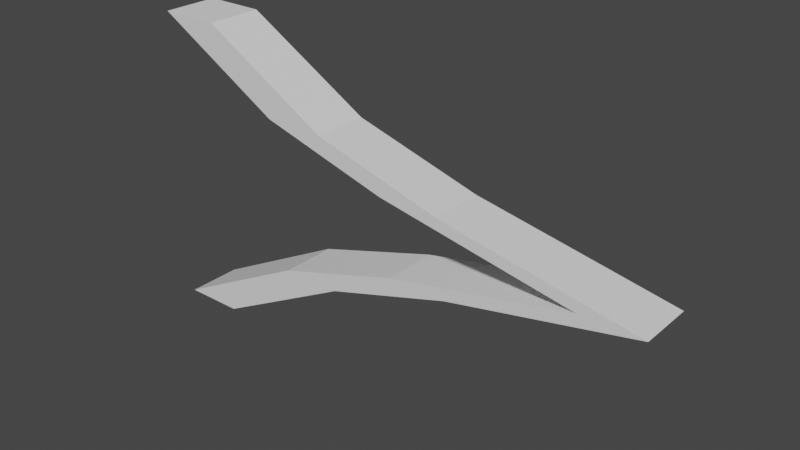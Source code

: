 # Source: goalPiece2.blend  (saved by Blender 3.5.10; exported with 4.5.12 LTS)
import bpy
from mathutils import Matrix  # noqa: F401  (used for matrix-valued properties, if any)

bpy.ops.wm.read_factory_settings(use_empty=True)
scene = bpy.context.scene
scene.name = 'Scene'

# ---- collections
col_collection = bpy.data.collections.new('Collection'); scene.collection.children.link(col_collection)

# ---- world
world_world = bpy.data.worlds.new('World'); scene.world = world_world
world_world.use_nodes = True; world_world.node_tree.nodes.clear()
_N = world_world.node_tree.nodes; _L = world_world.node_tree.links
n0 = _N.new('ShaderNodeOutputWorld'); n0.name = 'World Output'; n0.location = (300, 300)
n1 = _N.new('ShaderNodeBackground'); n1.name = 'Background'; n1.location = (10, 300)
n1.inputs[0].default_value = (0.05088, 0.05088, 0.05088, 1.0)
_L.new(n1.outputs[0], n0.inputs[0])
n0.is_active_output = True
world_world.color = (0.05088, 0.05088, 0.05088)
world_world.use_sun_shadow = False
world_world.sun_shadow_jitter_overblur = 0.0

# ---- meshes
me_cube_001 = bpy.data.meshes.new('Cube.001')
me_cube_001.from_pydata([(-1.0, -1.0, -1.0), (-1.0, -1.0, 1.0), (-1.0, 1.0, -1.0), (-1.0, 1.0, 1.0), (1.0, -1.0, -1.0), (1.0, -1.0, 1.0), (1.0, 1.0, -1.0), (1.0, 1.0, 1.0), (14.16, -1.0, 0.0), (14.16, 1.0, 0.0), (16.16, 1.0, 0.0), (16.16, -1.0, 0.0), (3.301, -1.0, 0.5), (3.301, 1.0, 0.5), (5.301, 1.0, 0.5), (5.301, -1.0, 0.5), (3.763, 1.0, -0.5), (5.763, 1.0, -0.5), (5.763, -1.0, -0.5), (3.763, -1.0, -0.5), (7.606, 1.0, 0.25), (9.606, 1.0, 0.25), (9.606, -1.0, 0.25), (7.606, -1.0, 0.25), (7.939, -1.0, -0.25), (7.939, 1.0, -0.25), (9.939, 1.0, -0.25), (9.939, -1.0, -0.25)], [], [(12, 1, 3, 13), (13, 3, 7, 14), (14, 7, 5, 15), (15, 5, 1, 12), (2, 6, 4, 0), (7, 3, 1, 5), (27, 11, 8, 24), (26, 10, 11, 27), (25, 9, 10, 26), (24, 8, 9, 25), (22, 15, 12, 23), (21, 14, 15, 22), (20, 13, 14, 21), (23, 12, 13, 20), (0, 19, 16, 2), (2, 16, 17, 6), (6, 17, 18, 4), (4, 18, 19, 0), (8, 23, 20, 9), (9, 20, 21, 10), (10, 21, 22, 11), (11, 22, 23, 8), (19, 24, 25, 16), (16, 25, 26, 17), (17, 26, 27, 18), (18, 27, 24, 19)])
_uv = me_cube_001.uv_layers.new(name='UVMap')
_uv.uv.foreach_set('vector', [0.5625, 0.0, 0.625, 0.0, 0.625, 0.25, 0.5625, 0.25, 0.5625, 0.25, 0.625, 0.25, 0.625, 0.5, 0.5625, 0.5, 0.5625, 0.5, 0.625, 0.5, 0.625, 0.75, 0.5625, 0.75, 0.5625, 0.75, 0.625, 0.75, 0.625, 1.0, 0.5625, 1.0, 0.125, 0.5, 0.375, 0.5, 0.375, 0.75, 0.125, 0.75, 0.625, 0.5, 0.875, 0.5, 0.875, 0.75, 0.625, 0.75, 0.4688, 0.75, 0.5, 0.75, 0.5, 1.0, 0.4688, 1.0, 0.4688, 0.5, 0.5, 0.5, 0.5, 0.75, 0.4688, 0.75, 0.4688, 0.25, 0.5, 0.25, 0.5, 0.5, 0.4688, 0.5, 0.4688, 0.0, 0.5, 0.0, 0.5, 0.25, 0.4688, 0.25, 0.5312, 0.75, 0.5625, 0.75, 0.5625, 1.0, 0.5312, 1.0, 0.5312, 0.5, 0.5625, 0.5, 0.5625, 0.75, 0.5312, 0.75, 0.5312, 0.25, 0.5625, 0.25, 0.5625, 0.5, 0.5312, 0.5, 0.5312, 0.0, 0.5625, 0.0, 0.5625, 0.25, 0.5312, 0.25, 0.375, 0.0, 0.4375, 0.0, 0.4375, 0.25, 0.375, 0.25, 0.375, 0.25, 0.4375, 0.25, 0.4375, 0.5, 0.375, 0.5, 0.375, 0.5, 0.4375, 0.5, 0.4375, 0.75, 0.375, 0.75, 0.375, 0.75, 0.4375, 0.75, 0.4375, 1.0, 0.375, 1.0, 0.5, 0.0, 0.5312, 0.0, 0.5312, 0.25, 0.5, 0.25, 0.5, 0.25, 0.5312, 0.25, 0.5312, 0.5, 0.5, 0.5, 0.5, 0.5, 0.5312, 0.5, 0.5312, 0.75, 0.5, 0.75, 0.5, 0.75, 0.5312, 0.75, 0.5312, 1.0, 0.5, 1.0, 0.4375, 0.0, 0.4688, 0.0, 0.4688, 0.25, 0.4375, 0.25, 0.4375, 0.25, 0.4688, 0.25, 0.4688, 0.5, 0.4375, 0.5, 0.4375, 0.5, 0.4688, 0.5, 0.4688, 0.75, 0.4375, 0.75, 0.4375, 0.75, 0.4688, 0.75, 0.4688, 1.0, 0.4375, 1.0])
me_cube_001.update()

# ---- objects
ob_cube = bpy.data.objects.new('Cube', me_cube_001)

# ---- transforms, parenting, visibility, modifiers, constraints
ob_cube.location = (0.0, 0.0, 5.139)
ob_cube.scale = (1.078, 1.0, 5.382)

# ---- collection membership
col_collection.objects.link(ob_cube)

# ---- scene / render settings (as saved in the file)
scene.frame_start = 1; scene.frame_end = 250; scene.frame_set(1)
scene.render.engine = 'BLENDER_EEVEE_NEXT'
scene.cycles.sampling_pattern = 'TABULATED_SOBOL'
scene.view_settings.view_transform = 'Filmic'
bpy.context.view_layer.update()

# ---- added for rendering (the .blend has no active camera and no usable light): camera, sun
cam_auto = bpy.data.cameras.new('AutoCamera')
cam_auto.lens = 50.0
cam_auto.sensor_width = 36.0
cam_auto.clip_end = 1000.0
ob_auto_camera = bpy.data.objects.new('AutoCamera', cam_auto)
scene.collection.objects.link(ob_auto_camera)
ob_auto_camera.location = (28.0584, -23.8649, 21.0485)
ob_auto_camera.rotation_euler = (1.09748, -7.21219e-08, 0.694738)
scene.camera = ob_auto_camera
light_auto_sun = bpy.data.lights.new('AutoSun', 'SUN')
light_auto_sun.energy = 3.0
light_auto_sun.angle = 0.0523599
ob_auto_sun = bpy.data.objects.new('AutoSun', light_auto_sun)
scene.collection.objects.link(ob_auto_sun)
ob_auto_sun.rotation_euler = (0.872665, 0.174533, 0.523599)
bpy.context.view_layer.update()
